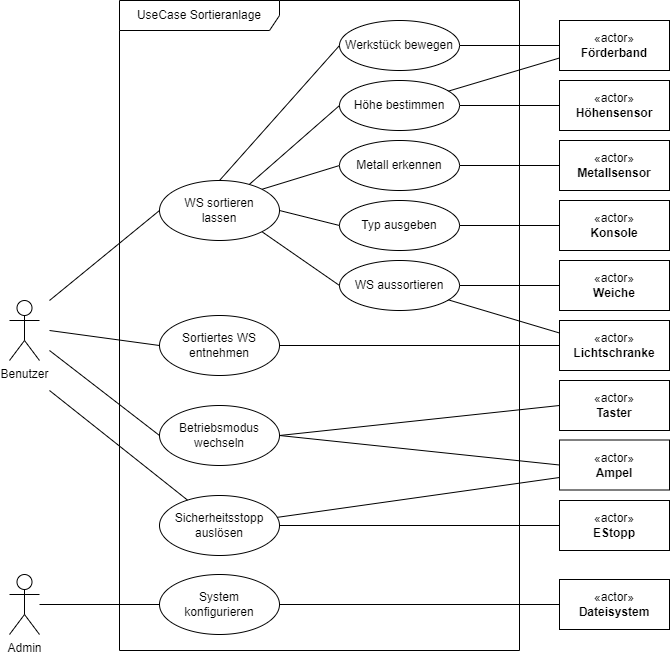

The diagram above was exported from draw.io. Its source (the exported page's mxGraphModel, read from the mxfile embedded in the PNG):
<mxGraphModel dx="2074" dy="1162" grid="1" gridSize="10" guides="1" tooltips="1" connect="1" arrows="1" fold="1" page="1" pageScale="1" pageWidth="827" pageHeight="1169" math="0" shadow="0">
  <root>
    <mxCell id="WIyWlLk6GJQsqaUBKTNV-0" />
    <mxCell id="WIyWlLk6GJQsqaUBKTNV-1" parent="WIyWlLk6GJQsqaUBKTNV-0" />
    <mxCell id="B5SSnuWDrrr7EJ08kXhe-0" value="Benutzer" style="shape=umlActor;verticalLabelPosition=bottom;verticalAlign=top;html=1;outlineConnect=0;" parent="WIyWlLk6GJQsqaUBKTNV-1" vertex="1">
      <mxGeometry x="130" y="420" width="30" height="60" as="geometry" />
    </mxCell>
    <mxCell id="B5SSnuWDrrr7EJ08kXhe-1" value="WS sortieren&lt;br&gt;lassen" style="ellipse;whiteSpace=wrap;html=1;" parent="WIyWlLk6GJQsqaUBKTNV-1" vertex="1">
      <mxGeometry x="280" y="300" width="120" height="60" as="geometry" />
    </mxCell>
    <mxCell id="B5SSnuWDrrr7EJ08kXhe-28" style="edgeStyle=orthogonalEdgeStyle;rounded=0;orthogonalLoop=1;jettySize=auto;html=1;exitX=1;exitY=0.5;exitDx=0;exitDy=0;entryX=0;entryY=0.5;entryDx=0;entryDy=0;endArrow=none;endFill=0;" parent="WIyWlLk6GJQsqaUBKTNV-1" source="B5SSnuWDrrr7EJ08kXhe-2" target="B5SSnuWDrrr7EJ08kXhe-27" edge="1">
      <mxGeometry relative="1" as="geometry" />
    </mxCell>
    <mxCell id="B5SSnuWDrrr7EJ08kXhe-2" value="Sortiertes WS&lt;br&gt;entnehmen" style="ellipse;whiteSpace=wrap;html=1;" parent="WIyWlLk6GJQsqaUBKTNV-1" vertex="1">
      <mxGeometry x="280" y="435" width="120" height="60" as="geometry" />
    </mxCell>
    <mxCell id="B5SSnuWDrrr7EJ08kXhe-3" value="" style="endArrow=none;html=1;rounded=0;entryX=0;entryY=0.5;entryDx=0;entryDy=0;" parent="WIyWlLk6GJQsqaUBKTNV-1" target="B5SSnuWDrrr7EJ08kXhe-1" edge="1">
      <mxGeometry width="50" height="50" relative="1" as="geometry">
        <mxPoint x="170" y="420" as="sourcePoint" />
        <mxPoint x="230" y="190" as="targetPoint" />
      </mxGeometry>
    </mxCell>
    <mxCell id="B5SSnuWDrrr7EJ08kXhe-4" value="" style="endArrow=none;html=1;rounded=0;entryX=0;entryY=0.5;entryDx=0;entryDy=0;" parent="WIyWlLk6GJQsqaUBKTNV-1" target="B5SSnuWDrrr7EJ08kXhe-2" edge="1">
      <mxGeometry width="50" height="50" relative="1" as="geometry">
        <mxPoint x="170" y="450" as="sourcePoint" />
        <mxPoint x="290" y="320" as="targetPoint" />
      </mxGeometry>
    </mxCell>
    <mxCell id="B5SSnuWDrrr7EJ08kXhe-25" style="edgeStyle=orthogonalEdgeStyle;rounded=0;orthogonalLoop=1;jettySize=auto;html=1;exitX=1;exitY=0.5;exitDx=0;exitDy=0;entryX=0;entryY=0.5;entryDx=0;entryDy=0;endArrow=none;endFill=0;" parent="WIyWlLk6GJQsqaUBKTNV-1" source="B5SSnuWDrrr7EJ08kXhe-5" target="B5SSnuWDrrr7EJ08kXhe-24" edge="1">
      <mxGeometry relative="1" as="geometry" />
    </mxCell>
    <mxCell id="B5SSnuWDrrr7EJ08kXhe-5" value="Höhe bestimmen" style="ellipse;whiteSpace=wrap;html=1;" parent="WIyWlLk6GJQsqaUBKTNV-1" vertex="1">
      <mxGeometry x="460" y="200" width="120" height="50" as="geometry" />
    </mxCell>
    <mxCell id="B5SSnuWDrrr7EJ08kXhe-7" value="Typ ausgeben" style="ellipse;whiteSpace=wrap;html=1;" parent="WIyWlLk6GJQsqaUBKTNV-1" vertex="1">
      <mxGeometry x="460" y="320" width="120" height="50" as="geometry" />
    </mxCell>
    <mxCell id="B5SSnuWDrrr7EJ08kXhe-9" value="WS aussortieren" style="ellipse;whiteSpace=wrap;html=1;" parent="WIyWlLk6GJQsqaUBKTNV-1" vertex="1">
      <mxGeometry x="460" y="380" width="120" height="50" as="geometry" />
    </mxCell>
    <mxCell id="B5SSnuWDrrr7EJ08kXhe-10" value="Betriebsmodus&lt;br&gt;wechseln" style="ellipse;whiteSpace=wrap;html=1;" parent="WIyWlLk6GJQsqaUBKTNV-1" vertex="1">
      <mxGeometry x="280" y="525" width="120" height="60" as="geometry" />
    </mxCell>
    <mxCell id="B5SSnuWDrrr7EJ08kXhe-11" value="" style="endArrow=none;html=1;rounded=0;entryX=0;entryY=0.5;entryDx=0;entryDy=0;" parent="WIyWlLk6GJQsqaUBKTNV-1" target="B5SSnuWDrrr7EJ08kXhe-10" edge="1">
      <mxGeometry width="50" height="50" relative="1" as="geometry">
        <mxPoint x="170" y="470" as="sourcePoint" />
        <mxPoint x="290" y="450" as="targetPoint" />
      </mxGeometry>
    </mxCell>
    <mxCell id="B5SSnuWDrrr7EJ08kXhe-13" value="" style="endArrow=none;html=1;rounded=0;entryX=1;entryY=0.5;entryDx=0;entryDy=0;exitX=0;exitY=0.5;exitDx=0;exitDy=0;" parent="WIyWlLk6GJQsqaUBKTNV-1" source="B5SSnuWDrrr7EJ08kXhe-7" target="B5SSnuWDrrr7EJ08kXhe-1" edge="1">
      <mxGeometry width="50" height="50" relative="1" as="geometry">
        <mxPoint x="180" y="380" as="sourcePoint" />
        <mxPoint x="290" y="320" as="targetPoint" />
      </mxGeometry>
    </mxCell>
    <mxCell id="B5SSnuWDrrr7EJ08kXhe-14" value="UseCase Sortieranlage" style="shape=umlFrame;whiteSpace=wrap;html=1;pointerEvents=0;width=160;height=30;" parent="WIyWlLk6GJQsqaUBKTNV-1" vertex="1">
      <mxGeometry x="240" y="120" width="400" height="650" as="geometry" />
    </mxCell>
    <mxCell id="B5SSnuWDrrr7EJ08kXhe-15" value="«actor»&lt;br&gt;&lt;b&gt;Weiche&lt;/b&gt;" style="html=1;whiteSpace=wrap;" parent="WIyWlLk6GJQsqaUBKTNV-1" vertex="1">
      <mxGeometry x="680" y="380" width="110" height="50" as="geometry" />
    </mxCell>
    <mxCell id="B5SSnuWDrrr7EJ08kXhe-16" value="«actor»&lt;br&gt;&lt;b&gt;Konsole&lt;/b&gt;" style="html=1;whiteSpace=wrap;" parent="WIyWlLk6GJQsqaUBKTNV-1" vertex="1">
      <mxGeometry x="680" y="320" width="110" height="50" as="geometry" />
    </mxCell>
    <mxCell id="B5SSnuWDrrr7EJ08kXhe-17" value="" style="endArrow=none;html=1;rounded=0;entryX=0;entryY=0.5;entryDx=0;entryDy=0;exitX=1;exitY=0;exitDx=0;exitDy=0;" parent="WIyWlLk6GJQsqaUBKTNV-1" source="B5SSnuWDrrr7EJ08kXhe-1" target="B5SSnuWDrrr7EJ08kXhe-20" edge="1">
      <mxGeometry width="50" height="50" relative="1" as="geometry">
        <mxPoint x="650" y="360" as="sourcePoint" />
        <mxPoint x="570" y="320" as="targetPoint" />
      </mxGeometry>
    </mxCell>
    <mxCell id="B5SSnuWDrrr7EJ08kXhe-18" value="" style="endArrow=none;html=1;rounded=0;entryX=1;entryY=0.5;entryDx=0;entryDy=0;exitX=0;exitY=0.5;exitDx=0;exitDy=0;" parent="WIyWlLk6GJQsqaUBKTNV-1" source="B5SSnuWDrrr7EJ08kXhe-16" target="B5SSnuWDrrr7EJ08kXhe-7" edge="1">
      <mxGeometry width="50" height="50" relative="1" as="geometry">
        <mxPoint x="770" y="320" as="sourcePoint" />
        <mxPoint x="570" y="320" as="targetPoint" />
      </mxGeometry>
    </mxCell>
    <mxCell id="B5SSnuWDrrr7EJ08kXhe-19" value="" style="endArrow=none;html=1;rounded=0;entryX=1;entryY=0.5;entryDx=0;entryDy=0;exitX=0;exitY=0.5;exitDx=0;exitDy=0;" parent="WIyWlLk6GJQsqaUBKTNV-1" source="B5SSnuWDrrr7EJ08kXhe-15" target="B5SSnuWDrrr7EJ08kXhe-9" edge="1">
      <mxGeometry width="50" height="50" relative="1" as="geometry">
        <mxPoint x="770" y="320" as="sourcePoint" />
        <mxPoint x="662" y="382" as="targetPoint" />
      </mxGeometry>
    </mxCell>
    <mxCell id="B5SSnuWDrrr7EJ08kXhe-26" style="edgeStyle=orthogonalEdgeStyle;rounded=0;orthogonalLoop=1;jettySize=auto;html=1;exitX=1;exitY=0.5;exitDx=0;exitDy=0;entryX=0;entryY=0.5;entryDx=0;entryDy=0;endArrow=none;endFill=0;" parent="WIyWlLk6GJQsqaUBKTNV-1" source="B5SSnuWDrrr7EJ08kXhe-20" target="B5SSnuWDrrr7EJ08kXhe-23" edge="1">
      <mxGeometry relative="1" as="geometry" />
    </mxCell>
    <mxCell id="B5SSnuWDrrr7EJ08kXhe-20" value="Metall erkennen" style="ellipse;whiteSpace=wrap;html=1;" parent="WIyWlLk6GJQsqaUBKTNV-1" vertex="1">
      <mxGeometry x="460" y="260" width="120" height="50" as="geometry" />
    </mxCell>
    <mxCell id="B5SSnuWDrrr7EJ08kXhe-21" value="" style="endArrow=none;html=1;rounded=0;entryX=0;entryY=0.5;entryDx=0;entryDy=0;" parent="WIyWlLk6GJQsqaUBKTNV-1" source="B5SSnuWDrrr7EJ08kXhe-1" target="B5SSnuWDrrr7EJ08kXhe-5" edge="1">
      <mxGeometry width="50" height="50" relative="1" as="geometry">
        <mxPoint x="590" y="260" as="sourcePoint" />
        <mxPoint x="620" y="320" as="targetPoint" />
      </mxGeometry>
    </mxCell>
    <mxCell id="B5SSnuWDrrr7EJ08kXhe-22" value="" style="endArrow=none;html=1;rounded=0;entryX=1;entryY=1;entryDx=0;entryDy=0;exitX=0;exitY=0.5;exitDx=0;exitDy=0;" parent="WIyWlLk6GJQsqaUBKTNV-1" source="B5SSnuWDrrr7EJ08kXhe-9" target="B5SSnuWDrrr7EJ08kXhe-1" edge="1">
      <mxGeometry width="50" height="50" relative="1" as="geometry">
        <mxPoint x="470" y="355" as="sourcePoint" />
        <mxPoint x="392" y="348" as="targetPoint" />
      </mxGeometry>
    </mxCell>
    <mxCell id="B5SSnuWDrrr7EJ08kXhe-23" value="«actor»&lt;br&gt;&lt;b&gt;Metallsensor&lt;/b&gt;" style="html=1;whiteSpace=wrap;" parent="WIyWlLk6GJQsqaUBKTNV-1" vertex="1">
      <mxGeometry x="680" y="260" width="110" height="50" as="geometry" />
    </mxCell>
    <mxCell id="B5SSnuWDrrr7EJ08kXhe-24" value="«actor»&lt;br&gt;&lt;b&gt;Höhensensor&lt;/b&gt;" style="html=1;whiteSpace=wrap;" parent="WIyWlLk6GJQsqaUBKTNV-1" vertex="1">
      <mxGeometry x="680" y="200" width="110" height="50" as="geometry" />
    </mxCell>
    <mxCell id="B5SSnuWDrrr7EJ08kXhe-27" value="«actor»&lt;br&gt;&lt;b&gt;Lichtschranke&lt;/b&gt;" style="html=1;whiteSpace=wrap;" parent="WIyWlLk6GJQsqaUBKTNV-1" vertex="1">
      <mxGeometry x="680" y="440" width="110" height="50" as="geometry" />
    </mxCell>
    <mxCell id="B5SSnuWDrrr7EJ08kXhe-29" value="«actor»&lt;br&gt;&lt;b&gt;Ampel&lt;/b&gt;" style="html=1;whiteSpace=wrap;" parent="WIyWlLk6GJQsqaUBKTNV-1" vertex="1">
      <mxGeometry x="680" y="559.5" width="110" height="50" as="geometry" />
    </mxCell>
    <mxCell id="B5SSnuWDrrr7EJ08kXhe-30" value="«actor»&lt;br&gt;&lt;b&gt;Taster&lt;/b&gt;" style="html=1;whiteSpace=wrap;" parent="WIyWlLk6GJQsqaUBKTNV-1" vertex="1">
      <mxGeometry x="680" y="500" width="110" height="50" as="geometry" />
    </mxCell>
    <mxCell id="B5SSnuWDrrr7EJ08kXhe-32" value="" style="endArrow=none;html=1;rounded=0;exitX=1;exitY=0.5;exitDx=0;exitDy=0;entryX=0;entryY=0.5;entryDx=0;entryDy=0;" parent="WIyWlLk6GJQsqaUBKTNV-1" source="B5SSnuWDrrr7EJ08kXhe-10" target="B5SSnuWDrrr7EJ08kXhe-29" edge="1">
      <mxGeometry width="50" height="50" relative="1" as="geometry">
        <mxPoint x="480" y="550" as="sourcePoint" />
        <mxPoint x="530" y="500" as="targetPoint" />
      </mxGeometry>
    </mxCell>
    <mxCell id="B5SSnuWDrrr7EJ08kXhe-33" value="" style="endArrow=none;html=1;rounded=0;exitX=1;exitY=0.5;exitDx=0;exitDy=0;entryX=0;entryY=0.5;entryDx=0;entryDy=0;" parent="WIyWlLk6GJQsqaUBKTNV-1" source="B5SSnuWDrrr7EJ08kXhe-10" target="B5SSnuWDrrr7EJ08kXhe-30" edge="1">
      <mxGeometry width="50" height="50" relative="1" as="geometry">
        <mxPoint x="410" y="565" as="sourcePoint" />
        <mxPoint x="690" y="535" as="targetPoint" />
      </mxGeometry>
    </mxCell>
    <mxCell id="RSRTdX_v_mpIVlPoJ_uV-2" style="edgeStyle=orthogonalEdgeStyle;rounded=0;orthogonalLoop=1;jettySize=auto;html=1;exitX=1;exitY=0.5;exitDx=0;exitDy=0;entryX=0;entryY=0.5;entryDx=0;entryDy=0;endArrow=none;endFill=0;" parent="WIyWlLk6GJQsqaUBKTNV-1" source="RSRTdX_v_mpIVlPoJ_uV-0" target="RSRTdX_v_mpIVlPoJ_uV-1" edge="1">
      <mxGeometry relative="1" as="geometry" />
    </mxCell>
    <mxCell id="RSRTdX_v_mpIVlPoJ_uV-0" value="Werkstück bewegen" style="ellipse;whiteSpace=wrap;html=1;" parent="WIyWlLk6GJQsqaUBKTNV-1" vertex="1">
      <mxGeometry x="460" y="140" width="120" height="50" as="geometry" />
    </mxCell>
    <mxCell id="RSRTdX_v_mpIVlPoJ_uV-1" value="«actor»&lt;br&gt;&lt;b&gt;Förderband&lt;/b&gt;" style="html=1;whiteSpace=wrap;" parent="WIyWlLk6GJQsqaUBKTNV-1" vertex="1">
      <mxGeometry x="680" y="140" width="110" height="50" as="geometry" />
    </mxCell>
    <mxCell id="RSRTdX_v_mpIVlPoJ_uV-3" value="" style="endArrow=none;html=1;rounded=0;entryX=0;entryY=0.5;entryDx=0;entryDy=0;exitX=0.5;exitY=0;exitDx=0;exitDy=0;" parent="WIyWlLk6GJQsqaUBKTNV-1" source="B5SSnuWDrrr7EJ08kXhe-1" target="RSRTdX_v_mpIVlPoJ_uV-0" edge="1">
      <mxGeometry width="50" height="50" relative="1" as="geometry">
        <mxPoint x="350" y="310" as="sourcePoint" />
        <mxPoint x="470" y="235" as="targetPoint" />
      </mxGeometry>
    </mxCell>
    <mxCell id="RSRTdX_v_mpIVlPoJ_uV-5" value="" style="endArrow=none;html=1;rounded=0;entryX=0;entryY=0.75;entryDx=0;entryDy=0;" parent="WIyWlLk6GJQsqaUBKTNV-1" source="B5SSnuWDrrr7EJ08kXhe-5" target="RSRTdX_v_mpIVlPoJ_uV-1" edge="1">
      <mxGeometry width="50" height="50" relative="1" as="geometry">
        <mxPoint x="350" y="310" as="sourcePoint" />
        <mxPoint x="470" y="175" as="targetPoint" />
      </mxGeometry>
    </mxCell>
    <mxCell id="RSRTdX_v_mpIVlPoJ_uV-6" value="Admin" style="shape=umlActor;verticalLabelPosition=bottom;verticalAlign=top;html=1;outlineConnect=0;" parent="WIyWlLk6GJQsqaUBKTNV-1" vertex="1">
      <mxGeometry x="130" y="694" width="30" height="60" as="geometry" />
    </mxCell>
    <mxCell id="RSRTdX_v_mpIVlPoJ_uV-7" value="System&lt;br&gt;konfigurieren" style="ellipse;whiteSpace=wrap;html=1;" parent="WIyWlLk6GJQsqaUBKTNV-1" vertex="1">
      <mxGeometry x="280" y="694" width="120" height="60" as="geometry" />
    </mxCell>
    <mxCell id="RSRTdX_v_mpIVlPoJ_uV-8" value="«actor»&lt;br&gt;&lt;b&gt;Dateisystem&lt;/b&gt;" style="html=1;whiteSpace=wrap;" parent="WIyWlLk6GJQsqaUBKTNV-1" vertex="1">
      <mxGeometry x="680" y="699" width="110" height="50" as="geometry" />
    </mxCell>
    <mxCell id="RSRTdX_v_mpIVlPoJ_uV-9" style="edgeStyle=orthogonalEdgeStyle;rounded=0;orthogonalLoop=1;jettySize=auto;html=1;exitX=1;exitY=0.5;exitDx=0;exitDy=0;entryX=0;entryY=0.5;entryDx=0;entryDy=0;endArrow=none;endFill=0;" parent="WIyWlLk6GJQsqaUBKTNV-1" source="RSRTdX_v_mpIVlPoJ_uV-7" target="RSRTdX_v_mpIVlPoJ_uV-8" edge="1">
      <mxGeometry relative="1" as="geometry">
        <mxPoint x="410" y="509" as="sourcePoint" />
        <mxPoint x="690" y="509" as="targetPoint" />
      </mxGeometry>
    </mxCell>
    <mxCell id="RSRTdX_v_mpIVlPoJ_uV-10" value="" style="endArrow=none;html=1;rounded=0;" parent="WIyWlLk6GJQsqaUBKTNV-1" source="RSRTdX_v_mpIVlPoJ_uV-6" target="RSRTdX_v_mpIVlPoJ_uV-7" edge="1">
      <mxGeometry width="50" height="50" relative="1" as="geometry">
        <mxPoint x="180" y="434" as="sourcePoint" />
        <mxPoint x="290" y="509" as="targetPoint" />
      </mxGeometry>
    </mxCell>
    <mxCell id="RSRTdX_v_mpIVlPoJ_uV-11" value="" style="endArrow=none;html=1;rounded=0;entryX=0;entryY=0.25;entryDx=0;entryDy=0;" parent="WIyWlLk6GJQsqaUBKTNV-1" source="B5SSnuWDrrr7EJ08kXhe-9" target="B5SSnuWDrrr7EJ08kXhe-27" edge="1">
      <mxGeometry width="50" height="50" relative="1" as="geometry">
        <mxPoint x="590" y="235" as="sourcePoint" />
        <mxPoint x="690" y="188" as="targetPoint" />
      </mxGeometry>
    </mxCell>
    <mxCell id="RSRTdX_v_mpIVlPoJ_uV-16" style="edgeStyle=orthogonalEdgeStyle;rounded=0;orthogonalLoop=1;jettySize=auto;html=1;exitX=1;exitY=0.5;exitDx=0;exitDy=0;entryX=0;entryY=0.5;entryDx=0;entryDy=0;endArrow=none;endFill=0;" parent="WIyWlLk6GJQsqaUBKTNV-1" source="RSRTdX_v_mpIVlPoJ_uV-12" target="RSRTdX_v_mpIVlPoJ_uV-13" edge="1">
      <mxGeometry relative="1" as="geometry" />
    </mxCell>
    <mxCell id="RSRTdX_v_mpIVlPoJ_uV-12" value="Sicherheitsstopp&lt;br&gt;auslösen" style="ellipse;whiteSpace=wrap;html=1;" parent="WIyWlLk6GJQsqaUBKTNV-1" vertex="1">
      <mxGeometry x="280" y="615" width="120" height="60" as="geometry" />
    </mxCell>
    <mxCell id="RSRTdX_v_mpIVlPoJ_uV-13" value="«actor»&lt;br&gt;&lt;b&gt;EStopp&lt;/b&gt;" style="html=1;whiteSpace=wrap;" parent="WIyWlLk6GJQsqaUBKTNV-1" vertex="1">
      <mxGeometry x="680" y="620" width="110" height="50" as="geometry" />
    </mxCell>
    <mxCell id="RSRTdX_v_mpIVlPoJ_uV-14" value="" style="endArrow=none;html=1;rounded=0;" parent="WIyWlLk6GJQsqaUBKTNV-1" target="RSRTdX_v_mpIVlPoJ_uV-12" edge="1">
      <mxGeometry width="50" height="50" relative="1" as="geometry">
        <mxPoint x="170" y="510" as="sourcePoint" />
        <mxPoint x="290" y="565" as="targetPoint" />
      </mxGeometry>
    </mxCell>
    <mxCell id="RSRTdX_v_mpIVlPoJ_uV-18" value="" style="endArrow=none;html=1;rounded=0;entryX=0;entryY=0.75;entryDx=0;entryDy=0;" parent="WIyWlLk6GJQsqaUBKTNV-1" source="RSRTdX_v_mpIVlPoJ_uV-12" target="B5SSnuWDrrr7EJ08kXhe-29" edge="1">
      <mxGeometry width="50" height="50" relative="1" as="geometry">
        <mxPoint x="410" y="565" as="sourcePoint" />
        <mxPoint x="690" y="595" as="targetPoint" />
      </mxGeometry>
    </mxCell>
  </root>
</mxGraphModel>